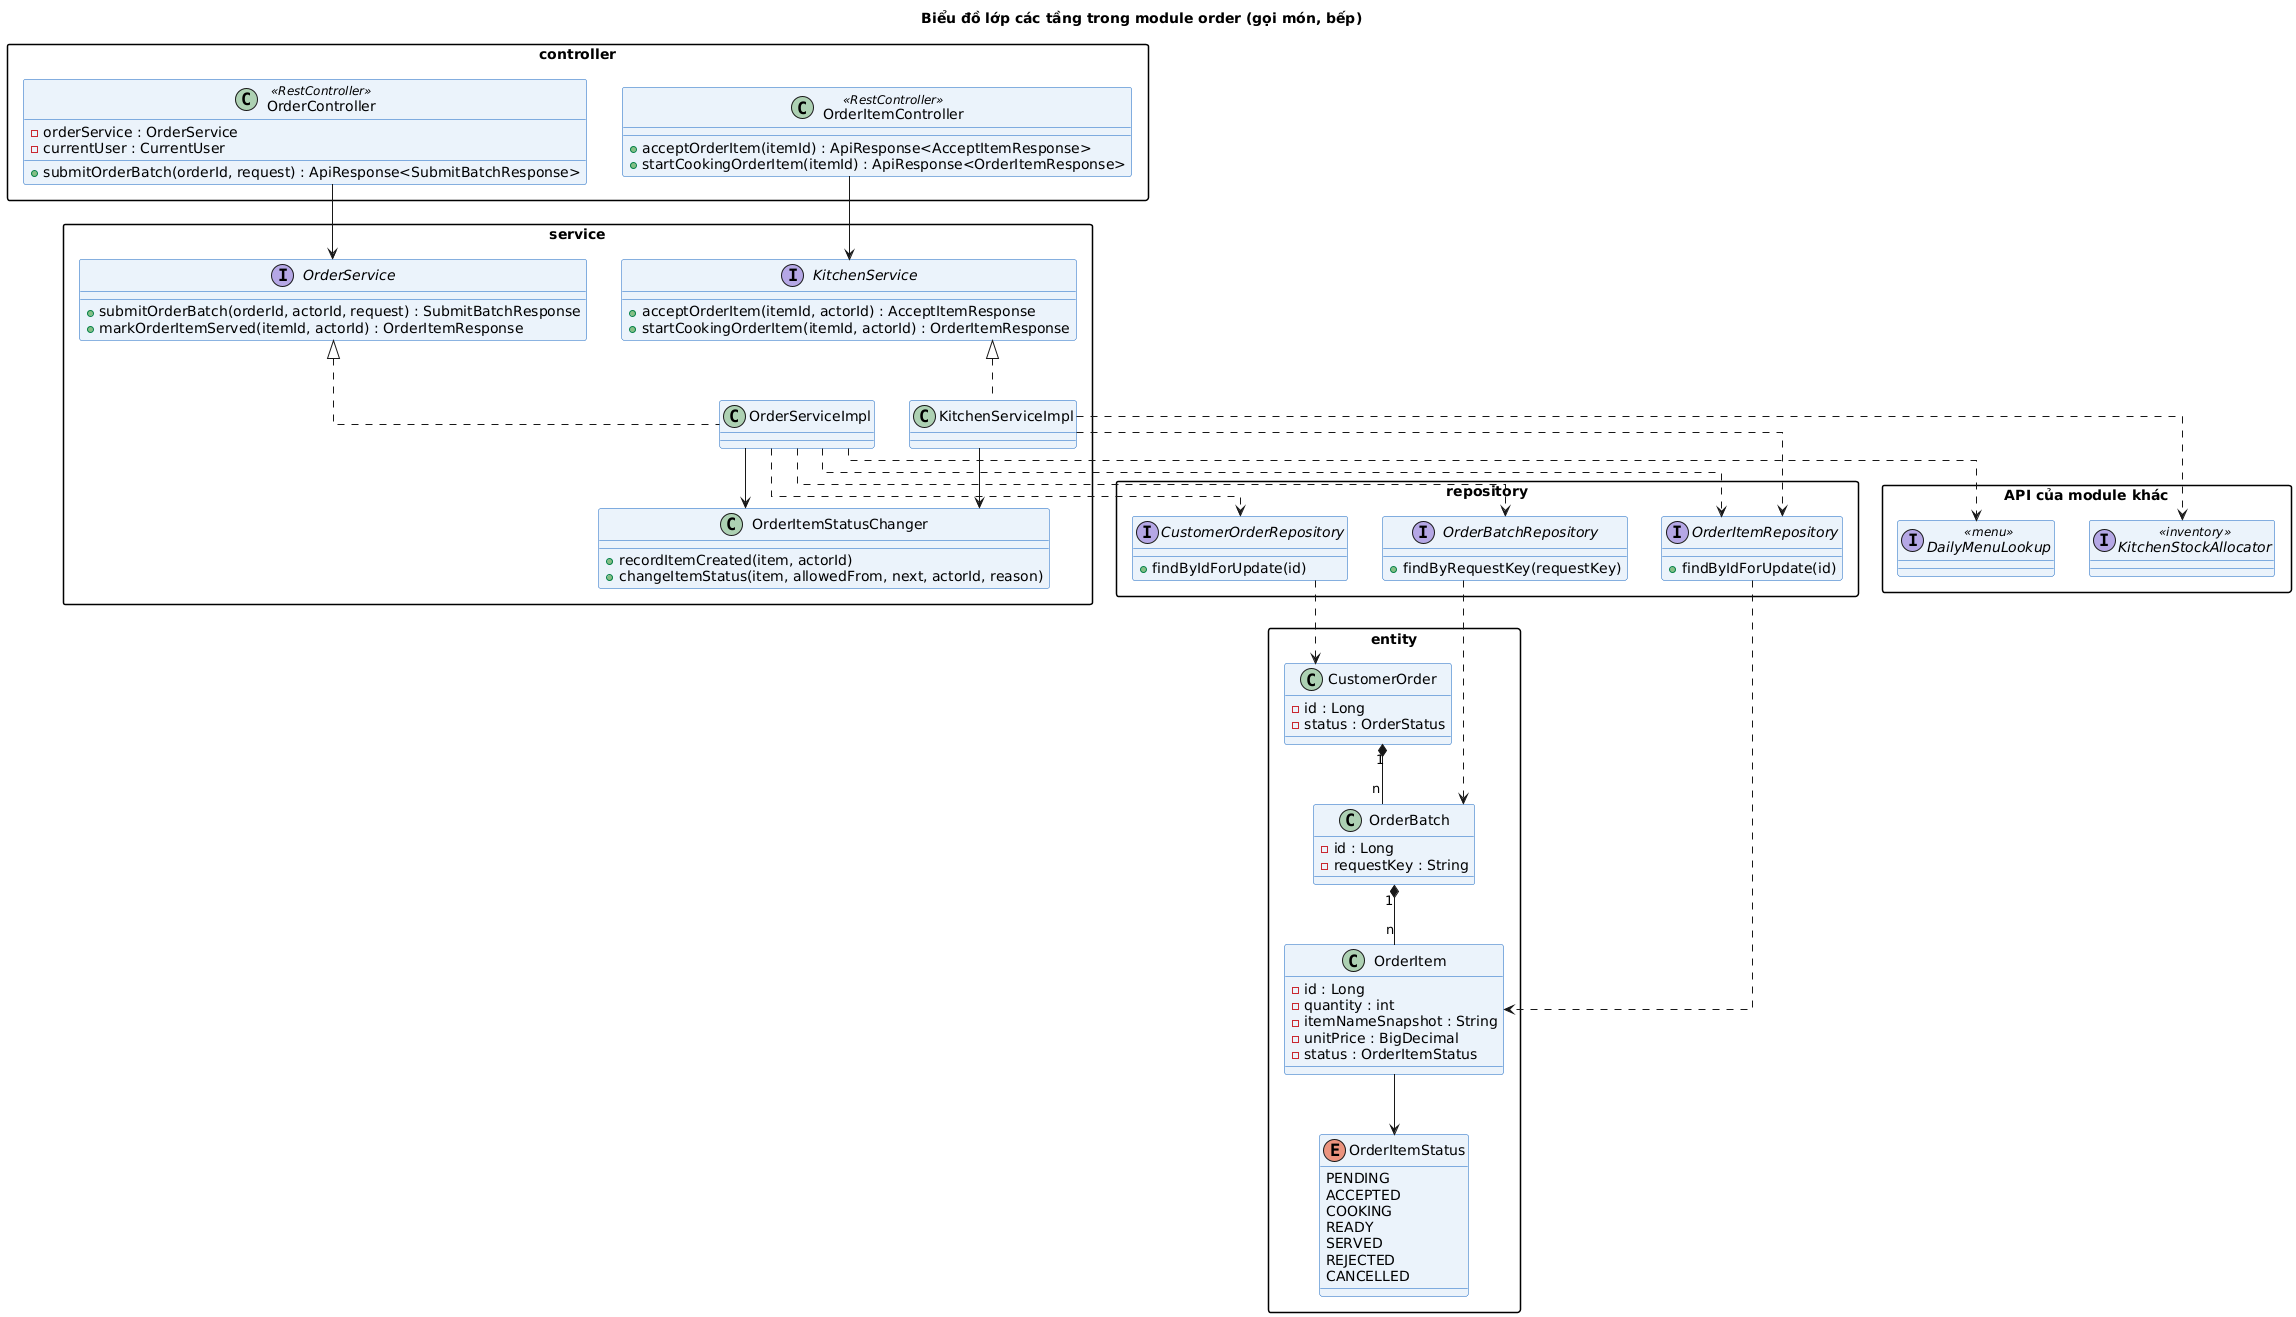

The diagram above was rendered by PlantUML. Its source (embedded in the PNG):
@startuml
!include _style.iuml
title Biểu đồ lớp các tầng trong module order (gọi món, bếp)
skinparam linetype ortho

package "controller" {
  class OrderController <<RestController>> {
    - orderService : OrderService
    - currentUser : CurrentUser
    + submitOrderBatch(orderId, request) : ApiResponse<SubmitBatchResponse>
  }
  class OrderItemController <<RestController>> {
    + acceptOrderItem(itemId) : ApiResponse<AcceptItemResponse>
    + startCookingOrderItem(itemId) : ApiResponse<OrderItemResponse>
  }
}
package "service" {
  interface OrderService {
    + submitOrderBatch(orderId, actorId, request) : SubmitBatchResponse
    + markOrderItemServed(itemId, actorId) : OrderItemResponse
  }
  interface KitchenService {
    + acceptOrderItem(itemId, actorId) : AcceptItemResponse
    + startCookingOrderItem(itemId, actorId) : OrderItemResponse
  }
  class OrderServiceImpl
  class KitchenServiceImpl
  class OrderItemStatusChanger {
    + recordItemCreated(item, actorId)
    + changeItemStatus(item, allowedFrom, next, actorId, reason)
  }
}
package "repository" {
  interface CustomerOrderRepository {
    + findByIdForUpdate(id)
  }
  interface OrderBatchRepository {
    + findByRequestKey(requestKey)
  }
  interface OrderItemRepository {
    + findByIdForUpdate(id)
  }
}
package "entity" {
  class CustomerOrder {
    - id : Long
    - status : OrderStatus
  }
  class OrderBatch {
    - id : Long
    - requestKey : String
  }
  class OrderItem {
    - id : Long
    - quantity : int
    - itemNameSnapshot : String
    - unitPrice : BigDecimal
    - status : OrderItemStatus
  }
  enum OrderItemStatus {
    PENDING
    ACCEPTED
    COOKING
    READY
    SERVED
    REJECTED
    CANCELLED
  }
}
package "API của module khác" {
  interface DailyMenuLookup <<menu>>
  interface KitchenStockAllocator <<inventory>>
}

OrderController --> OrderService
OrderItemController --> KitchenService
OrderService <|.. OrderServiceImpl
KitchenService <|.. KitchenServiceImpl
OrderServiceImpl --> OrderItemStatusChanger
KitchenServiceImpl --> OrderItemStatusChanger
OrderServiceImpl ..> CustomerOrderRepository
OrderServiceImpl ..> OrderBatchRepository
OrderServiceImpl ..> OrderItemRepository
KitchenServiceImpl ..> OrderItemRepository
OrderServiceImpl ..> DailyMenuLookup
KitchenServiceImpl ..> KitchenStockAllocator
CustomerOrderRepository ..> CustomerOrder
OrderBatchRepository ..> OrderBatch
OrderItemRepository ..> OrderItem
CustomerOrder "1" *-- "n" OrderBatch
OrderBatch "1" *-- "n" OrderItem
OrderItem --> OrderItemStatus
@enduml